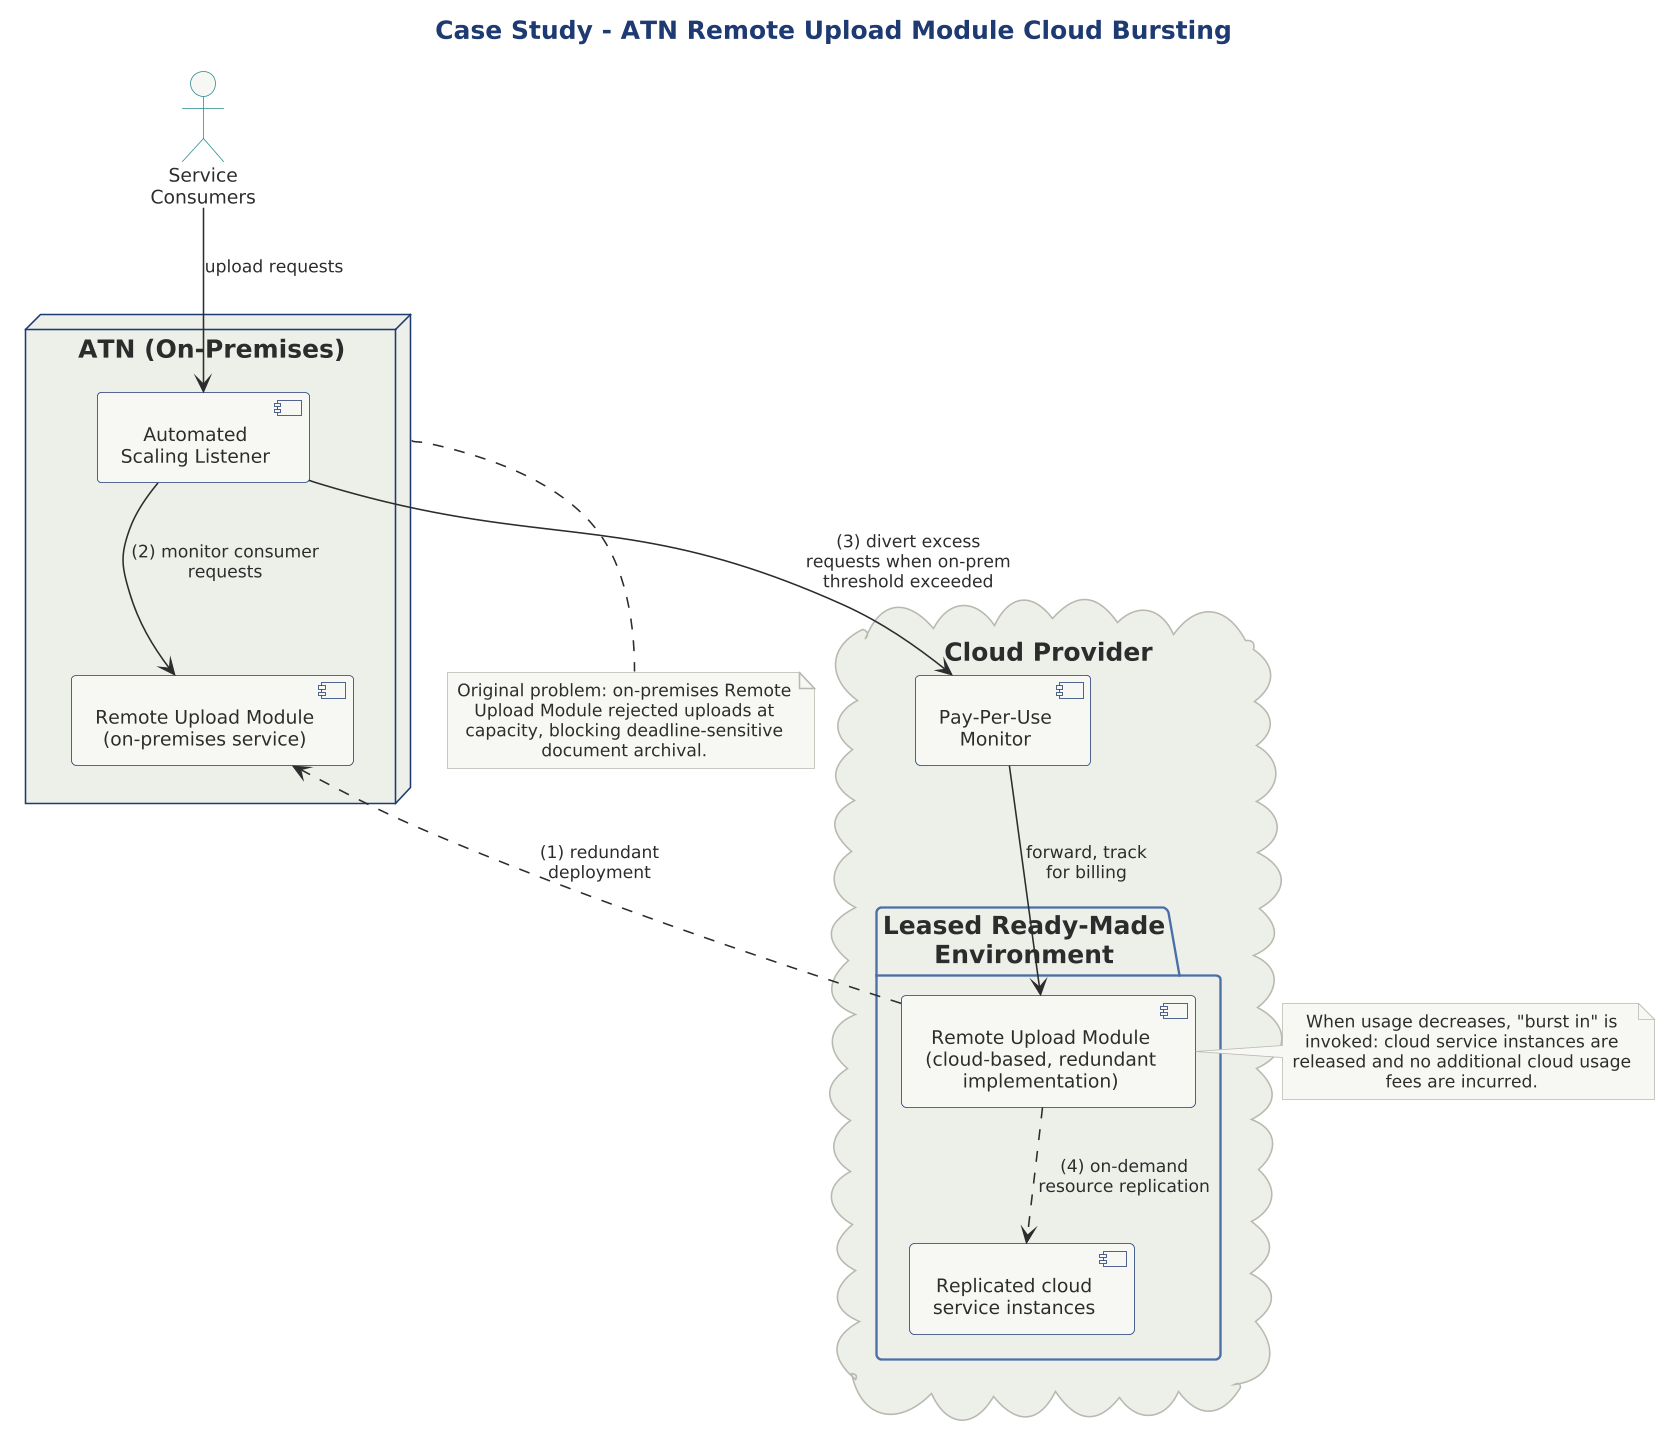

The diagram above was rendered by PlantUML. Its source (embedded in the PNG):
@startuml

scale 1.5625



title Case Study - ATN Remote Upload Module Cloud Bursting

!include ../../../../../../tooling/styles/plantuml/structural/deployment-diagram-style.iuml

actor "Service\nConsumers" as SC

node "ATN (On-Premises)" as ATN {
  component "Remote Upload Module\n(on-premises service)" as RUM_OP
  component "Automated\nScaling Listener" as ASL
}

cloud "Cloud Provider" as Cloud {
  package "Leased Ready-Made\nEnvironment" as RME {
    component "Remote Upload Module\n(cloud-based, redundant\nimplementation)" as RUM_CL
    component "Replicated cloud\nservice instances" as RUM_REP
  }
  component "Pay-Per-Use\nMonitor" as PPM
}

SC --> ASL : upload requests
ASL --> RUM_OP : (2) monitor consumer\nrequests
RUM_OP <.. RUM_CL : (1) redundant\ndeployment

ASL --> PPM : (3) divert excess\nrequests when on-prem\nthreshold exceeded
PPM --> RUM_CL : forward, track\nfor billing
RUM_CL ..> RUM_REP : (4) on-demand\nresource replication

note right of RUM_CL
  When usage decreases, "burst in" is
  invoked: cloud service instances are
  released and no additional cloud usage
  fees are incurred.
end note

note bottom of ATN
  Original problem: on-premises Remote
  Upload Module rejected uploads at
  capacity, blocking deadline-sensitive
  document archival.
end note

@enduml